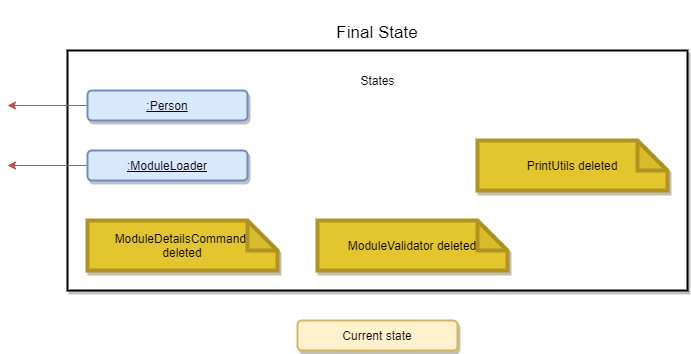

The diagram above was exported from draw.io. Its source (the exported page's mxGraphModel, read from the mxfile embedded in the PNG):
<mxGraphModel dx="911" dy="818" grid="1" gridSize="10" guides="1" tooltips="1" connect="1" arrows="1" fold="1" page="1" pageScale="1" pageWidth="850" pageHeight="1100" math="0" shadow="0">
  <root>
    <mxCell id="_TJqvv0GIRH_H9U-WtmQ-0" />
    <mxCell id="_TJqvv0GIRH_H9U-WtmQ-1" parent="_TJqvv0GIRH_H9U-WtmQ-0" />
    <mxCell id="PgK9liCnBSrkvRkE-4R5-0" value="" style="group" vertex="1" connectable="0" parent="_TJqvv0GIRH_H9U-WtmQ-1">
      <mxGeometry x="90" y="100" width="620" height="340" as="geometry" />
    </mxCell>
    <mxCell id="_TJqvv0GIRH_H9U-WtmQ-2" value="" style="group;fillColor=#f8cecc;strokeColor=#b85450;" vertex="1" connectable="0" parent="PgK9liCnBSrkvRkE-4R5-0">
      <mxGeometry y="40" width="620" height="240" as="geometry" />
    </mxCell>
    <mxCell id="_TJqvv0GIRH_H9U-WtmQ-3" value="" style="rounded=0;whiteSpace=wrap;html=1;shadow=1;strokeColor=#000000;strokeWidth=2;fillColor=#ffffff;" vertex="1" parent="_TJqvv0GIRH_H9U-WtmQ-2">
      <mxGeometry width="620" height="240" as="geometry" />
    </mxCell>
    <mxCell id="_TJqvv0GIRH_H9U-WtmQ-4" value="States" style="text;html=1;strokeColor=none;fillColor=none;align=center;verticalAlign=middle;whiteSpace=wrap;rounded=0;shadow=1;" vertex="1" parent="_TJqvv0GIRH_H9U-WtmQ-2">
      <mxGeometry x="283.6170212765958" y="20" width="52.76595744680851" height="20" as="geometry" />
    </mxCell>
    <mxCell id="_TJqvv0GIRH_H9U-WtmQ-5" value="&lt;h1&gt;&lt;span style=&quot;font-weight: normal&quot;&gt;&lt;font style=&quot;font-size: 17px&quot;&gt;Final State&lt;/font&gt;&lt;/span&gt;&lt;/h1&gt;" style="text;html=1;strokeColor=none;fillColor=none;spacing=5;spacingTop=-20;whiteSpace=wrap;overflow=hidden;rounded=0;shadow=1;align=center;" vertex="1" parent="PgK9liCnBSrkvRkE-4R5-0">
      <mxGeometry x="260" width="100" height="40" as="geometry" />
    </mxCell>
    <mxCell id="_TJqvv0GIRH_H9U-WtmQ-10" value="Current state" style="rounded=1;whiteSpace=wrap;html=1;shadow=1;strokeColor=#d6b656;strokeWidth=2;fillColor=#fff2cc;" vertex="1" parent="PgK9liCnBSrkvRkE-4R5-0">
      <mxGeometry x="230" y="310" width="160" height="30" as="geometry" />
    </mxCell>
    <mxCell id="_TJqvv0GIRH_H9U-WtmQ-22" value="" style="edgeStyle=orthogonalEdgeStyle;rounded=0;orthogonalLoop=1;jettySize=auto;html=1;strokeColor=#b85450;fillColor=#f8cecc;" edge="1" parent="_TJqvv0GIRH_H9U-WtmQ-1" source="_TJqvv0GIRH_H9U-WtmQ-11">
      <mxGeometry relative="1" as="geometry">
        <mxPoint x="30" y="255" as="targetPoint" />
      </mxGeometry>
    </mxCell>
    <mxCell id="_TJqvv0GIRH_H9U-WtmQ-11" value="&lt;u&gt;:ModuleLoader&lt;/u&gt;" style="rounded=1;whiteSpace=wrap;html=1;shadow=1;strokeColor=#6c8ebf;strokeWidth=2;fillColor=#dae8fc;" vertex="1" parent="_TJqvv0GIRH_H9U-WtmQ-1">
      <mxGeometry x="110" y="240" width="160" height="30" as="geometry" />
    </mxCell>
    <mxCell id="_TJqvv0GIRH_H9U-WtmQ-20" value="" style="edgeStyle=orthogonalEdgeStyle;rounded=0;orthogonalLoop=1;jettySize=auto;html=1;strokeColor=#b85450;fillColor=#f8cecc;" edge="1" parent="_TJqvv0GIRH_H9U-WtmQ-1" source="_TJqvv0GIRH_H9U-WtmQ-12">
      <mxGeometry relative="1" as="geometry">
        <mxPoint x="30" y="195" as="targetPoint" />
      </mxGeometry>
    </mxCell>
    <mxCell id="_TJqvv0GIRH_H9U-WtmQ-12" value="&lt;u&gt;:Person&lt;/u&gt;" style="rounded=1;whiteSpace=wrap;html=1;shadow=1;strokeColor=#6c8ebf;strokeWidth=2;fillColor=#dae8fc;" vertex="1" parent="_TJqvv0GIRH_H9U-WtmQ-1">
      <mxGeometry x="110" y="180" width="160" height="30" as="geometry" />
    </mxCell>
    <mxCell id="PgK9liCnBSrkvRkE-4R5-3" value="ModuleDetailsCommand &lt;br&gt;deleted" style="shape=note;whiteSpace=wrap;html=1;backgroundOutline=1;darkOpacity=0.05;rounded=1;shadow=1;strokeWidth=4;fillColor=#e3c62d;strokeColor=#b09321;" vertex="1" parent="_TJqvv0GIRH_H9U-WtmQ-1">
      <mxGeometry x="110" y="310" width="190" height="50" as="geometry" />
    </mxCell>
    <mxCell id="PgK9liCnBSrkvRkE-4R5-4" value="ModuleValidator deleted" style="shape=note;whiteSpace=wrap;html=1;backgroundOutline=1;darkOpacity=0.05;rounded=1;shadow=1;strokeWidth=4;fillColor=#e3c62d;strokeColor=#b09321;" vertex="1" parent="_TJqvv0GIRH_H9U-WtmQ-1">
      <mxGeometry x="340" y="310" width="190" height="50" as="geometry" />
    </mxCell>
    <mxCell id="PgK9liCnBSrkvRkE-4R5-5" value="PrintUtils deleted" style="shape=note;whiteSpace=wrap;html=1;backgroundOutline=1;darkOpacity=0.05;rounded=1;shadow=1;strokeWidth=4;fillColor=#e3c62d;strokeColor=#b09321;" vertex="1" parent="_TJqvv0GIRH_H9U-WtmQ-1">
      <mxGeometry x="500" y="230" width="190" height="50" as="geometry" />
    </mxCell>
  </root>
</mxGraphModel>